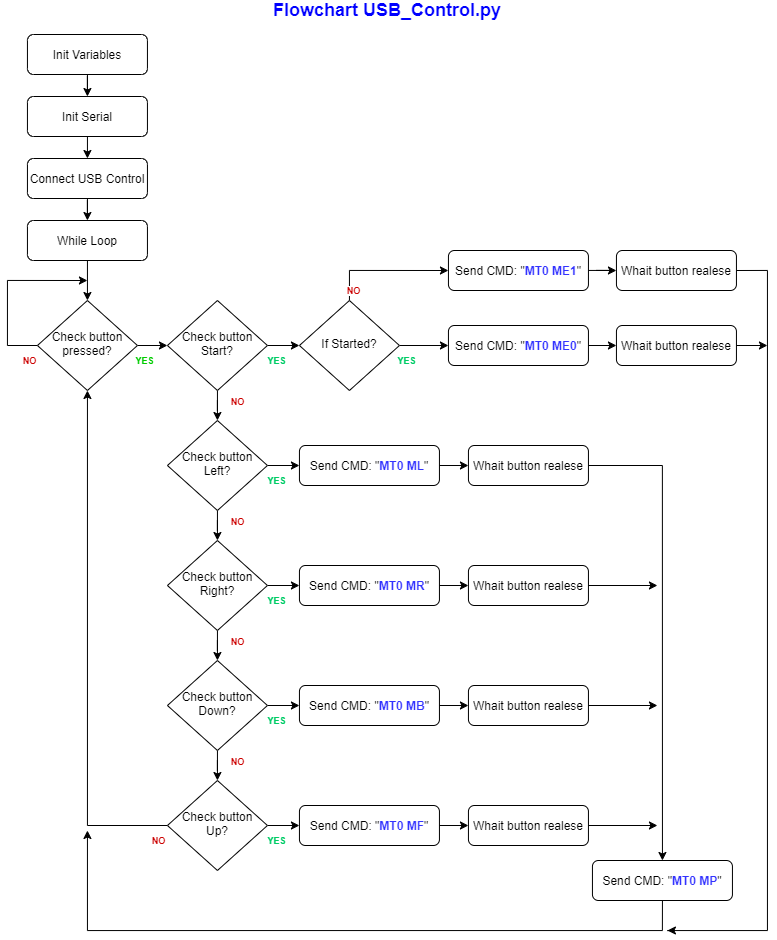

The diagram above was exported from draw.io. Its source (the exported page's mxGraphModel, read from the mxfile embedded in the PNG):
<mxGraphModel dx="1673" dy="979" grid="0" gridSize="10" guides="1" tooltips="1" connect="1" arrows="1" fold="1" page="1" pageScale="1" pageWidth="827" pageHeight="1169" background="#ffffff" math="0" shadow="0">
  <root>
    <mxCell id="WIyWlLk6GJQsqaUBKTNV-0" />
    <mxCell id="WIyWlLk6GJQsqaUBKTNV-1" parent="WIyWlLk6GJQsqaUBKTNV-0" />
    <mxCell id="pIVW7Yr_a-t-o687AyRd-24" style="edgeStyle=orthogonalEdgeStyle;rounded=0;orthogonalLoop=1;jettySize=auto;html=1;exitX=0.5;exitY=1;exitDx=0;exitDy=0;entryX=0.5;entryY=0;entryDx=0;entryDy=0;" edge="1" parent="WIyWlLk6GJQsqaUBKTNV-1" source="WIyWlLk6GJQsqaUBKTNV-3" target="pIVW7Yr_a-t-o687AyRd-0">
      <mxGeometry relative="1" as="geometry" />
    </mxCell>
    <mxCell id="WIyWlLk6GJQsqaUBKTNV-3" value="Init Serial" style="rounded=1;whiteSpace=wrap;html=1;fontSize=12;glass=0;strokeWidth=1;shadow=0;" parent="WIyWlLk6GJQsqaUBKTNV-1" vertex="1">
      <mxGeometry x="53.94" y="116" width="120" height="40" as="geometry" />
    </mxCell>
    <mxCell id="pIVW7Yr_a-t-o687AyRd-25" style="edgeStyle=orthogonalEdgeStyle;rounded=0;orthogonalLoop=1;jettySize=auto;html=1;" edge="1" parent="WIyWlLk6GJQsqaUBKTNV-1" source="pIVW7Yr_a-t-o687AyRd-0" target="pIVW7Yr_a-t-o687AyRd-1">
      <mxGeometry relative="1" as="geometry" />
    </mxCell>
    <mxCell id="pIVW7Yr_a-t-o687AyRd-0" value="Connect USB Control" style="rounded=1;whiteSpace=wrap;html=1;fontSize=12;glass=0;strokeWidth=1;shadow=0;" vertex="1" parent="WIyWlLk6GJQsqaUBKTNV-1">
      <mxGeometry x="53.94" y="178" width="120" height="40" as="geometry" />
    </mxCell>
    <mxCell id="pIVW7Yr_a-t-o687AyRd-26" style="edgeStyle=orthogonalEdgeStyle;rounded=0;orthogonalLoop=1;jettySize=auto;html=1;entryX=0.5;entryY=0;entryDx=0;entryDy=0;" edge="1" parent="WIyWlLk6GJQsqaUBKTNV-1" source="pIVW7Yr_a-t-o687AyRd-1" target="pIVW7Yr_a-t-o687AyRd-2">
      <mxGeometry relative="1" as="geometry" />
    </mxCell>
    <mxCell id="pIVW7Yr_a-t-o687AyRd-1" value="While Loop" style="rounded=1;whiteSpace=wrap;html=1;fontSize=12;glass=0;strokeWidth=1;shadow=0;" vertex="1" parent="WIyWlLk6GJQsqaUBKTNV-1">
      <mxGeometry x="53.94" y="240" width="120" height="40" as="geometry" />
    </mxCell>
    <mxCell id="pIVW7Yr_a-t-o687AyRd-27" value="NO" style="edgeStyle=orthogonalEdgeStyle;rounded=0;orthogonalLoop=1;jettySize=auto;html=1;fontSize=9;fontStyle=1;fontColor=#CC0000;" edge="1" parent="WIyWlLk6GJQsqaUBKTNV-1" source="pIVW7Yr_a-t-o687AyRd-2">
      <mxGeometry x="-0.907" y="15" relative="1" as="geometry">
        <mxPoint x="113.94" y="300" as="targetPoint" />
        <Array as="points">
          <mxPoint x="33.94" y="365" />
          <mxPoint x="33.94" y="300" />
        </Array>
        <mxPoint as="offset" />
      </mxGeometry>
    </mxCell>
    <mxCell id="pIVW7Yr_a-t-o687AyRd-28" value="YES" style="edgeStyle=orthogonalEdgeStyle;rounded=0;orthogonalLoop=1;jettySize=auto;html=1;entryX=0;entryY=0.5;entryDx=0;entryDy=0;fontSize=9;fontStyle=1;fontColor=#00CC00;" edge="1" parent="WIyWlLk6GJQsqaUBKTNV-1" source="pIVW7Yr_a-t-o687AyRd-2" target="pIVW7Yr_a-t-o687AyRd-3">
      <mxGeometry x="-0.7143" y="-15" relative="1" as="geometry">
        <mxPoint as="offset" />
      </mxGeometry>
    </mxCell>
    <mxCell id="pIVW7Yr_a-t-o687AyRd-2" value="Check button&lt;br&gt;pressed?" style="rhombus;whiteSpace=wrap;html=1;shadow=0;fontFamily=Helvetica;fontSize=12;align=center;strokeWidth=1;spacing=6;spacingTop=-4;" vertex="1" parent="WIyWlLk6GJQsqaUBKTNV-1">
      <mxGeometry x="63.94" y="320" width="100" height="90" as="geometry" />
    </mxCell>
    <mxCell id="pIVW7Yr_a-t-o687AyRd-29" value="YES" style="edgeStyle=orthogonalEdgeStyle;rounded=0;orthogonalLoop=1;jettySize=auto;html=1;entryX=0;entryY=0.5;entryDx=0;entryDy=0;fontColor=#00CC66;fontSize=9;fontStyle=1" edge="1" parent="WIyWlLk6GJQsqaUBKTNV-1" source="pIVW7Yr_a-t-o687AyRd-3" target="pIVW7Yr_a-t-o687AyRd-19">
      <mxGeometry x="-0.6" y="-15" relative="1" as="geometry">
        <mxPoint as="offset" />
      </mxGeometry>
    </mxCell>
    <mxCell id="pIVW7Yr_a-t-o687AyRd-30" value="NO" style="edgeStyle=orthogonalEdgeStyle;rounded=0;orthogonalLoop=1;jettySize=auto;html=1;entryX=0.5;entryY=0;entryDx=0;entryDy=0;fontColor=#CC0000;fontSize=9;fontStyle=1" edge="1" parent="WIyWlLk6GJQsqaUBKTNV-1" source="pIVW7Yr_a-t-o687AyRd-3" target="pIVW7Yr_a-t-o687AyRd-4">
      <mxGeometry x="0.2" y="20" relative="1" as="geometry">
        <mxPoint as="offset" />
      </mxGeometry>
    </mxCell>
    <mxCell id="pIVW7Yr_a-t-o687AyRd-3" value="Check button&lt;br&gt;Start?" style="rhombus;whiteSpace=wrap;html=1;shadow=0;fontFamily=Helvetica;fontSize=12;align=center;strokeWidth=1;spacing=6;spacingTop=-4;" vertex="1" parent="WIyWlLk6GJQsqaUBKTNV-1">
      <mxGeometry x="193.94" y="320" width="100" height="90" as="geometry" />
    </mxCell>
    <mxCell id="pIVW7Yr_a-t-o687AyRd-31" value="NO" style="edgeStyle=orthogonalEdgeStyle;rounded=0;orthogonalLoop=1;jettySize=auto;html=1;entryX=0.5;entryY=0;entryDx=0;entryDy=0;fontColor=#CC0000;fontSize=9;fontStyle=1" edge="1" parent="WIyWlLk6GJQsqaUBKTNV-1" source="pIVW7Yr_a-t-o687AyRd-4" target="pIVW7Yr_a-t-o687AyRd-5">
      <mxGeometry x="0.2" y="20" relative="1" as="geometry">
        <mxPoint as="offset" />
      </mxGeometry>
    </mxCell>
    <mxCell id="pIVW7Yr_a-t-o687AyRd-34" value="YES" style="edgeStyle=orthogonalEdgeStyle;rounded=0;orthogonalLoop=1;jettySize=auto;html=1;entryX=0;entryY=0.5;entryDx=0;entryDy=0;fontColor=#00CC66;fontSize=9;fontStyle=1" edge="1" parent="WIyWlLk6GJQsqaUBKTNV-1" source="pIVW7Yr_a-t-o687AyRd-4" target="pIVW7Yr_a-t-o687AyRd-8">
      <mxGeometry x="-0.6" y="-15" relative="1" as="geometry">
        <mxPoint as="offset" />
      </mxGeometry>
    </mxCell>
    <mxCell id="pIVW7Yr_a-t-o687AyRd-4" value="Check button&lt;br&gt;Left?" style="rhombus;whiteSpace=wrap;html=1;shadow=0;fontFamily=Helvetica;fontSize=12;align=center;strokeWidth=1;spacing=6;spacingTop=-4;" vertex="1" parent="WIyWlLk6GJQsqaUBKTNV-1">
      <mxGeometry x="193.94" y="440" width="100" height="90" as="geometry" />
    </mxCell>
    <mxCell id="pIVW7Yr_a-t-o687AyRd-32" value="NO" style="edgeStyle=orthogonalEdgeStyle;rounded=0;orthogonalLoop=1;jettySize=auto;html=1;entryX=0.5;entryY=0;entryDx=0;entryDy=0;fontColor=#CC0000;fontSize=9;fontStyle=1" edge="1" parent="WIyWlLk6GJQsqaUBKTNV-1" source="pIVW7Yr_a-t-o687AyRd-5" target="pIVW7Yr_a-t-o687AyRd-6">
      <mxGeometry x="0.2" y="20" relative="1" as="geometry">
        <mxPoint as="offset" />
      </mxGeometry>
    </mxCell>
    <mxCell id="pIVW7Yr_a-t-o687AyRd-37" value="YES" style="edgeStyle=orthogonalEdgeStyle;rounded=0;orthogonalLoop=1;jettySize=auto;html=1;entryX=0;entryY=0.5;entryDx=0;entryDy=0;fontColor=#00CC66;fontSize=9;fontStyle=1" edge="1" parent="WIyWlLk6GJQsqaUBKTNV-1" source="pIVW7Yr_a-t-o687AyRd-5" target="pIVW7Yr_a-t-o687AyRd-13">
      <mxGeometry x="-0.6" y="-15" relative="1" as="geometry">
        <mxPoint x="333.94" y="604.5" as="targetPoint" />
        <mxPoint as="offset" />
      </mxGeometry>
    </mxCell>
    <mxCell id="pIVW7Yr_a-t-o687AyRd-5" value="Check button&lt;br&gt;Right?" style="rhombus;whiteSpace=wrap;html=1;shadow=0;fontFamily=Helvetica;fontSize=12;align=center;strokeWidth=1;spacing=6;spacingTop=-4;" vertex="1" parent="WIyWlLk6GJQsqaUBKTNV-1">
      <mxGeometry x="193.94" y="560" width="100" height="90" as="geometry" />
    </mxCell>
    <mxCell id="pIVW7Yr_a-t-o687AyRd-33" value="NO" style="edgeStyle=orthogonalEdgeStyle;rounded=0;orthogonalLoop=1;jettySize=auto;html=1;entryX=0.5;entryY=0;entryDx=0;entryDy=0;fontColor=#CC0000;fontSize=9;fontStyle=1" edge="1" parent="WIyWlLk6GJQsqaUBKTNV-1" source="pIVW7Yr_a-t-o687AyRd-6" target="pIVW7Yr_a-t-o687AyRd-7">
      <mxGeometry x="0.2" y="20" relative="1" as="geometry">
        <mxPoint as="offset" />
      </mxGeometry>
    </mxCell>
    <mxCell id="pIVW7Yr_a-t-o687AyRd-38" value="YES" style="edgeStyle=orthogonalEdgeStyle;rounded=0;orthogonalLoop=1;jettySize=auto;html=1;entryX=0;entryY=0.5;entryDx=0;entryDy=0;fontColor=#00CC66;fontSize=9;fontStyle=1" edge="1" parent="WIyWlLk6GJQsqaUBKTNV-1" source="pIVW7Yr_a-t-o687AyRd-6" target="pIVW7Yr_a-t-o687AyRd-15">
      <mxGeometry x="-0.6" y="-15" relative="1" as="geometry">
        <mxPoint as="offset" />
      </mxGeometry>
    </mxCell>
    <mxCell id="pIVW7Yr_a-t-o687AyRd-6" value="Check button&lt;br&gt;Down?" style="rhombus;whiteSpace=wrap;html=1;shadow=0;fontFamily=Helvetica;fontSize=12;align=center;strokeWidth=1;spacing=6;spacingTop=-4;" vertex="1" parent="WIyWlLk6GJQsqaUBKTNV-1">
      <mxGeometry x="193.94" y="680" width="100" height="90" as="geometry" />
    </mxCell>
    <mxCell id="pIVW7Yr_a-t-o687AyRd-39" value="YES" style="edgeStyle=orthogonalEdgeStyle;rounded=0;orthogonalLoop=1;jettySize=auto;html=1;entryX=0;entryY=0.5;entryDx=0;entryDy=0;fontColor=#00CC66;fontSize=9;fontStyle=1" edge="1" parent="WIyWlLk6GJQsqaUBKTNV-1" source="pIVW7Yr_a-t-o687AyRd-7" target="pIVW7Yr_a-t-o687AyRd-17">
      <mxGeometry x="-0.6" y="-15" relative="1" as="geometry">
        <mxPoint as="offset" />
      </mxGeometry>
    </mxCell>
    <mxCell id="pIVW7Yr_a-t-o687AyRd-40" value="NO" style="edgeStyle=orthogonalEdgeStyle;rounded=0;orthogonalLoop=1;jettySize=auto;html=1;entryX=0.5;entryY=1;entryDx=0;entryDy=0;fontColor=#CC0000;fontSize=9;fontStyle=1" edge="1" parent="WIyWlLk6GJQsqaUBKTNV-1" source="pIVW7Yr_a-t-o687AyRd-7" target="pIVW7Yr_a-t-o687AyRd-2">
      <mxGeometry x="-0.964" y="15" relative="1" as="geometry">
        <mxPoint as="offset" />
      </mxGeometry>
    </mxCell>
    <mxCell id="pIVW7Yr_a-t-o687AyRd-7" value="Check button&lt;br&gt;Up?" style="rhombus;whiteSpace=wrap;html=1;shadow=0;fontFamily=Helvetica;fontSize=12;align=center;strokeWidth=1;spacing=6;spacingTop=-4;" vertex="1" parent="WIyWlLk6GJQsqaUBKTNV-1">
      <mxGeometry x="193.94" y="800" width="100" height="90" as="geometry" />
    </mxCell>
    <mxCell id="pIVW7Yr_a-t-o687AyRd-43" style="edgeStyle=orthogonalEdgeStyle;rounded=0;orthogonalLoop=1;jettySize=auto;html=1;entryX=0;entryY=0.5;entryDx=0;entryDy=0;fontSize=9;fontColor=#CC0000;" edge="1" parent="WIyWlLk6GJQsqaUBKTNV-1" source="pIVW7Yr_a-t-o687AyRd-8" target="pIVW7Yr_a-t-o687AyRd-9">
      <mxGeometry relative="1" as="geometry" />
    </mxCell>
    <mxCell id="pIVW7Yr_a-t-o687AyRd-8" value="Send CMD:&amp;nbsp;&lt;span style=&quot;box-sizing: border-box&quot;&gt;&lt;span style=&quot;box-sizing: border-box&quot;&gt;&quot;&lt;font color=&quot;#3333ff&quot;&gt;&lt;b&gt;MT0 ML&lt;/b&gt;&lt;/font&gt;&quot;&lt;/span&gt;&lt;/span&gt;" style="rounded=1;whiteSpace=wrap;html=1;fontSize=12;glass=0;strokeWidth=1;shadow=0;" vertex="1" parent="WIyWlLk6GJQsqaUBKTNV-1">
      <mxGeometry x="325.94" y="465" width="140" height="40" as="geometry" />
    </mxCell>
    <mxCell id="pIVW7Yr_a-t-o687AyRd-49" style="edgeStyle=orthogonalEdgeStyle;rounded=0;orthogonalLoop=1;jettySize=auto;html=1;fontSize=9;fontColor=#CC0000;entryX=0.5;entryY=0;entryDx=0;entryDy=0;" edge="1" parent="WIyWlLk6GJQsqaUBKTNV-1" source="pIVW7Yr_a-t-o687AyRd-9" target="pIVW7Yr_a-t-o687AyRd-10">
      <mxGeometry relative="1" as="geometry">
        <mxPoint x="715.94" y="485" as="targetPoint" />
      </mxGeometry>
    </mxCell>
    <mxCell id="pIVW7Yr_a-t-o687AyRd-9" value="Whait button realese" style="rounded=1;whiteSpace=wrap;html=1;fontSize=12;glass=0;strokeWidth=1;shadow=0;" vertex="1" parent="WIyWlLk6GJQsqaUBKTNV-1">
      <mxGeometry x="494.94" y="465" width="120" height="40" as="geometry" />
    </mxCell>
    <mxCell id="pIVW7Yr_a-t-o687AyRd-53" style="edgeStyle=orthogonalEdgeStyle;rounded=0;orthogonalLoop=1;jettySize=auto;html=1;fontSize=9;fontColor=#CC0000;exitX=0.5;exitY=1;exitDx=0;exitDy=0;" edge="1" parent="WIyWlLk6GJQsqaUBKTNV-1" source="pIVW7Yr_a-t-o687AyRd-10">
      <mxGeometry relative="1" as="geometry">
        <mxPoint x="113.94" y="850" as="targetPoint" />
        <Array as="points">
          <mxPoint x="688.94" y="950" />
          <mxPoint x="113.94" y="950" />
        </Array>
      </mxGeometry>
    </mxCell>
    <mxCell id="pIVW7Yr_a-t-o687AyRd-10" value="Send CMD:&amp;nbsp;&lt;span style=&quot;box-sizing: border-box&quot;&gt;&lt;span style=&quot;box-sizing: border-box&quot;&gt;&quot;&lt;font color=&quot;#3333ff&quot;&gt;&lt;b&gt;MT0 MP&lt;/b&gt;&lt;/font&gt;&quot;&lt;/span&gt;&lt;/span&gt;" style="rounded=1;whiteSpace=wrap;html=1;fontSize=12;glass=0;strokeWidth=1;shadow=0;" vertex="1" parent="WIyWlLk6GJQsqaUBKTNV-1">
      <mxGeometry x="618.94" y="880" width="140" height="40" as="geometry" />
    </mxCell>
    <mxCell id="pIVW7Yr_a-t-o687AyRd-44" style="edgeStyle=orthogonalEdgeStyle;rounded=0;orthogonalLoop=1;jettySize=auto;html=1;entryX=0;entryY=0.5;entryDx=0;entryDy=0;fontSize=9;fontColor=#CC0000;" edge="1" parent="WIyWlLk6GJQsqaUBKTNV-1" source="pIVW7Yr_a-t-o687AyRd-13" target="pIVW7Yr_a-t-o687AyRd-14">
      <mxGeometry relative="1" as="geometry" />
    </mxCell>
    <mxCell id="pIVW7Yr_a-t-o687AyRd-13" value="Send CMD:&amp;nbsp;&lt;span style=&quot;box-sizing: border-box&quot;&gt;&lt;span style=&quot;box-sizing: border-box&quot;&gt;&quot;&lt;font color=&quot;#3333ff&quot;&gt;&lt;b&gt;MT0 MR&lt;/b&gt;&lt;/font&gt;&quot;&lt;/span&gt;&lt;/span&gt;" style="rounded=1;whiteSpace=wrap;html=1;fontSize=12;glass=0;strokeWidth=1;shadow=0;" vertex="1" parent="WIyWlLk6GJQsqaUBKTNV-1">
      <mxGeometry x="325.94" y="585" width="140" height="40" as="geometry" />
    </mxCell>
    <mxCell id="pIVW7Yr_a-t-o687AyRd-50" style="edgeStyle=orthogonalEdgeStyle;rounded=0;orthogonalLoop=1;jettySize=auto;html=1;fontSize=9;fontColor=#CC0000;" edge="1" parent="WIyWlLk6GJQsqaUBKTNV-1" source="pIVW7Yr_a-t-o687AyRd-14">
      <mxGeometry relative="1" as="geometry">
        <mxPoint x="683.94" y="605" as="targetPoint" />
      </mxGeometry>
    </mxCell>
    <mxCell id="pIVW7Yr_a-t-o687AyRd-14" value="Whait button realese" style="rounded=1;whiteSpace=wrap;html=1;fontSize=12;glass=0;strokeWidth=1;shadow=0;" vertex="1" parent="WIyWlLk6GJQsqaUBKTNV-1">
      <mxGeometry x="494.94" y="585" width="120" height="40" as="geometry" />
    </mxCell>
    <mxCell id="pIVW7Yr_a-t-o687AyRd-45" style="edgeStyle=orthogonalEdgeStyle;rounded=0;orthogonalLoop=1;jettySize=auto;html=1;entryX=0;entryY=0.5;entryDx=0;entryDy=0;fontSize=9;fontColor=#CC0000;" edge="1" parent="WIyWlLk6GJQsqaUBKTNV-1" source="pIVW7Yr_a-t-o687AyRd-15" target="pIVW7Yr_a-t-o687AyRd-16">
      <mxGeometry relative="1" as="geometry" />
    </mxCell>
    <mxCell id="pIVW7Yr_a-t-o687AyRd-15" value="Send CMD:&amp;nbsp;&lt;span style=&quot;box-sizing: border-box&quot;&gt;&lt;span style=&quot;box-sizing: border-box&quot;&gt;&quot;&lt;font color=&quot;#3333ff&quot;&gt;&lt;b&gt;MT0 MB&lt;/b&gt;&lt;/font&gt;&quot;&lt;/span&gt;&lt;/span&gt;" style="rounded=1;whiteSpace=wrap;html=1;fontSize=12;glass=0;strokeWidth=1;shadow=0;" vertex="1" parent="WIyWlLk6GJQsqaUBKTNV-1">
      <mxGeometry x="325.94" y="705" width="140" height="40" as="geometry" />
    </mxCell>
    <mxCell id="pIVW7Yr_a-t-o687AyRd-51" style="edgeStyle=orthogonalEdgeStyle;rounded=0;orthogonalLoop=1;jettySize=auto;html=1;fontSize=9;fontColor=#CC0000;" edge="1" parent="WIyWlLk6GJQsqaUBKTNV-1" source="pIVW7Yr_a-t-o687AyRd-16">
      <mxGeometry relative="1" as="geometry">
        <mxPoint x="683.94" y="725" as="targetPoint" />
      </mxGeometry>
    </mxCell>
    <mxCell id="pIVW7Yr_a-t-o687AyRd-16" value="Whait button realese" style="rounded=1;whiteSpace=wrap;html=1;fontSize=12;glass=0;strokeWidth=1;shadow=0;" vertex="1" parent="WIyWlLk6GJQsqaUBKTNV-1">
      <mxGeometry x="494.94" y="705" width="120" height="40" as="geometry" />
    </mxCell>
    <mxCell id="pIVW7Yr_a-t-o687AyRd-46" style="edgeStyle=orthogonalEdgeStyle;rounded=0;orthogonalLoop=1;jettySize=auto;html=1;entryX=0;entryY=0.5;entryDx=0;entryDy=0;fontSize=9;fontColor=#CC0000;" edge="1" parent="WIyWlLk6GJQsqaUBKTNV-1" source="pIVW7Yr_a-t-o687AyRd-17" target="pIVW7Yr_a-t-o687AyRd-18">
      <mxGeometry relative="1" as="geometry" />
    </mxCell>
    <mxCell id="pIVW7Yr_a-t-o687AyRd-17" value="Send CMD:&amp;nbsp;&lt;span style=&quot;box-sizing: border-box&quot;&gt;&lt;span style=&quot;box-sizing: border-box&quot;&gt;&quot;&lt;font color=&quot;#3333ff&quot;&gt;&lt;b&gt;MT0 MF&lt;/b&gt;&lt;/font&gt;&quot;&lt;/span&gt;&lt;/span&gt;" style="rounded=1;whiteSpace=wrap;html=1;fontSize=12;glass=0;strokeWidth=1;shadow=0;" vertex="1" parent="WIyWlLk6GJQsqaUBKTNV-1">
      <mxGeometry x="325.94" y="825" width="140" height="40" as="geometry" />
    </mxCell>
    <mxCell id="pIVW7Yr_a-t-o687AyRd-52" style="edgeStyle=orthogonalEdgeStyle;rounded=0;orthogonalLoop=1;jettySize=auto;html=1;fontSize=9;fontColor=#CC0000;" edge="1" parent="WIyWlLk6GJQsqaUBKTNV-1" source="pIVW7Yr_a-t-o687AyRd-18">
      <mxGeometry relative="1" as="geometry">
        <mxPoint x="683.94" y="845" as="targetPoint" />
      </mxGeometry>
    </mxCell>
    <mxCell id="pIVW7Yr_a-t-o687AyRd-18" value="Whait button realese" style="rounded=1;whiteSpace=wrap;html=1;fontSize=12;glass=0;strokeWidth=1;shadow=0;" vertex="1" parent="WIyWlLk6GJQsqaUBKTNV-1">
      <mxGeometry x="494.94" y="825" width="120" height="40" as="geometry" />
    </mxCell>
    <mxCell id="pIVW7Yr_a-t-o687AyRd-41" value="YES" style="edgeStyle=orthogonalEdgeStyle;rounded=0;orthogonalLoop=1;jettySize=auto;html=1;entryX=0;entryY=0.5;entryDx=0;entryDy=0;fontSize=9;fontColor=#00CC66;fontStyle=1" edge="1" parent="WIyWlLk6GJQsqaUBKTNV-1" source="pIVW7Yr_a-t-o687AyRd-19" target="pIVW7Yr_a-t-o687AyRd-21">
      <mxGeometry x="-0.7143" y="-15" relative="1" as="geometry">
        <mxPoint as="offset" />
      </mxGeometry>
    </mxCell>
    <mxCell id="pIVW7Yr_a-t-o687AyRd-42" value="NO" style="edgeStyle=orthogonalEdgeStyle;rounded=0;orthogonalLoop=1;jettySize=auto;html=1;fontSize=9;entryX=0;entryY=0.5;entryDx=0;entryDy=0;fontColor=#CC0000;fontStyle=1" edge="1" parent="WIyWlLk6GJQsqaUBKTNV-1" source="pIVW7Yr_a-t-o687AyRd-19" target="pIVW7Yr_a-t-o687AyRd-20">
      <mxGeometry x="-0.4667" y="-20" relative="1" as="geometry">
        <mxPoint x="375.94" y="290" as="targetPoint" />
        <Array as="points">
          <mxPoint x="375.94" y="290" />
        </Array>
        <mxPoint as="offset" />
      </mxGeometry>
    </mxCell>
    <mxCell id="pIVW7Yr_a-t-o687AyRd-19" value="If Started?" style="rhombus;whiteSpace=wrap;html=1;shadow=0;fontFamily=Helvetica;fontSize=12;align=center;strokeWidth=1;spacing=6;spacingTop=-4;" vertex="1" parent="WIyWlLk6GJQsqaUBKTNV-1">
      <mxGeometry x="325.94" y="320" width="100" height="90" as="geometry" />
    </mxCell>
    <mxCell id="pIVW7Yr_a-t-o687AyRd-47" style="edgeStyle=orthogonalEdgeStyle;rounded=0;orthogonalLoop=1;jettySize=auto;html=1;entryX=0;entryY=0.5;entryDx=0;entryDy=0;fontSize=9;fontColor=#CC0000;" edge="1" parent="WIyWlLk6GJQsqaUBKTNV-1" source="pIVW7Yr_a-t-o687AyRd-20" target="pIVW7Yr_a-t-o687AyRd-22">
      <mxGeometry relative="1" as="geometry" />
    </mxCell>
    <mxCell id="pIVW7Yr_a-t-o687AyRd-20" value="Send CMD:&amp;nbsp;&lt;span style=&quot;box-sizing: border-box&quot;&gt;&lt;span style=&quot;box-sizing: border-box&quot;&gt;&quot;&lt;font color=&quot;#3333ff&quot;&gt;&lt;b&gt;MT0 ME1&lt;/b&gt;&lt;/font&gt;&quot;&lt;/span&gt;&lt;/span&gt;" style="rounded=1;whiteSpace=wrap;html=1;fontSize=12;glass=0;strokeWidth=1;shadow=0;" vertex="1" parent="WIyWlLk6GJQsqaUBKTNV-1">
      <mxGeometry x="474.94" y="270" width="140" height="40" as="geometry" />
    </mxCell>
    <mxCell id="pIVW7Yr_a-t-o687AyRd-48" style="edgeStyle=orthogonalEdgeStyle;rounded=0;orthogonalLoop=1;jettySize=auto;html=1;entryX=0;entryY=0.5;entryDx=0;entryDy=0;fontSize=9;fontColor=#CC0000;" edge="1" parent="WIyWlLk6GJQsqaUBKTNV-1" source="pIVW7Yr_a-t-o687AyRd-21" target="pIVW7Yr_a-t-o687AyRd-23">
      <mxGeometry relative="1" as="geometry" />
    </mxCell>
    <mxCell id="pIVW7Yr_a-t-o687AyRd-21" value="Send CMD:&amp;nbsp;&lt;span style=&quot;box-sizing: border-box&quot;&gt;&lt;span style=&quot;box-sizing: border-box&quot;&gt;&quot;&lt;font color=&quot;#3333ff&quot;&gt;&lt;b&gt;MT0 ME0&lt;/b&gt;&lt;/font&gt;&quot;&lt;/span&gt;&lt;/span&gt;" style="rounded=1;whiteSpace=wrap;html=1;fontSize=12;glass=0;strokeWidth=1;shadow=0;" vertex="1" parent="WIyWlLk6GJQsqaUBKTNV-1">
      <mxGeometry x="474.94" y="345" width="140" height="40" as="geometry" />
    </mxCell>
    <mxCell id="pIVW7Yr_a-t-o687AyRd-54" style="edgeStyle=orthogonalEdgeStyle;rounded=0;orthogonalLoop=1;jettySize=auto;html=1;fontSize=9;fontColor=#CC0000;exitX=1;exitY=0.5;exitDx=0;exitDy=0;" edge="1" parent="WIyWlLk6GJQsqaUBKTNV-1" source="pIVW7Yr_a-t-o687AyRd-22">
      <mxGeometry relative="1" as="geometry">
        <mxPoint x="693.94" y="950" as="targetPoint" />
        <mxPoint x="790.94" y="290" as="sourcePoint" />
        <Array as="points">
          <mxPoint x="793.94" y="290" />
          <mxPoint x="793.94" y="950" />
          <mxPoint x="693.94" y="950" />
        </Array>
      </mxGeometry>
    </mxCell>
    <mxCell id="pIVW7Yr_a-t-o687AyRd-22" value="Whait button realese" style="rounded=1;whiteSpace=wrap;html=1;fontSize=12;glass=0;strokeWidth=1;shadow=0;" vertex="1" parent="WIyWlLk6GJQsqaUBKTNV-1">
      <mxGeometry x="642.94" y="270" width="120" height="40" as="geometry" />
    </mxCell>
    <mxCell id="pIVW7Yr_a-t-o687AyRd-55" style="edgeStyle=orthogonalEdgeStyle;rounded=0;orthogonalLoop=1;jettySize=auto;html=1;fontSize=9;fontColor=#CC0000;exitX=1;exitY=0.5;exitDx=0;exitDy=0;" edge="1" parent="WIyWlLk6GJQsqaUBKTNV-1" source="pIVW7Yr_a-t-o687AyRd-23">
      <mxGeometry relative="1" as="geometry">
        <mxPoint x="793.94" y="365" as="targetPoint" />
        <mxPoint x="798.94" y="365" as="sourcePoint" />
      </mxGeometry>
    </mxCell>
    <mxCell id="pIVW7Yr_a-t-o687AyRd-23" value="Whait button realese" style="rounded=1;whiteSpace=wrap;html=1;fontSize=12;glass=0;strokeWidth=1;shadow=0;" vertex="1" parent="WIyWlLk6GJQsqaUBKTNV-1">
      <mxGeometry x="642.94" y="345" width="120" height="40" as="geometry" />
    </mxCell>
    <mxCell id="pIVW7Yr_a-t-o687AyRd-58" style="edgeStyle=orthogonalEdgeStyle;rounded=0;orthogonalLoop=1;jettySize=auto;html=1;entryX=0.5;entryY=0;entryDx=0;entryDy=0;fontSize=9;fontColor=#CC0000;" edge="1" parent="WIyWlLk6GJQsqaUBKTNV-1" source="pIVW7Yr_a-t-o687AyRd-57" target="WIyWlLk6GJQsqaUBKTNV-3">
      <mxGeometry relative="1" as="geometry" />
    </mxCell>
    <mxCell id="pIVW7Yr_a-t-o687AyRd-57" value="Init Variables" style="rounded=1;whiteSpace=wrap;html=1;fontSize=12;glass=0;strokeWidth=1;shadow=0;" vertex="1" parent="WIyWlLk6GJQsqaUBKTNV-1">
      <mxGeometry x="53.94" y="54" width="120" height="40" as="geometry" />
    </mxCell>
    <mxCell id="pIVW7Yr_a-t-o687AyRd-59" value="Flowchart USB_Control.py" style="text;html=1;strokeColor=none;fillColor=none;align=center;verticalAlign=middle;whiteSpace=wrap;rounded=0;fontSize=18;fontColor=#0000FF;fontStyle=1" vertex="1" parent="WIyWlLk6GJQsqaUBKTNV-1">
      <mxGeometry x="294" y="20" width="240" height="20" as="geometry" />
    </mxCell>
  </root>
</mxGraphModel>